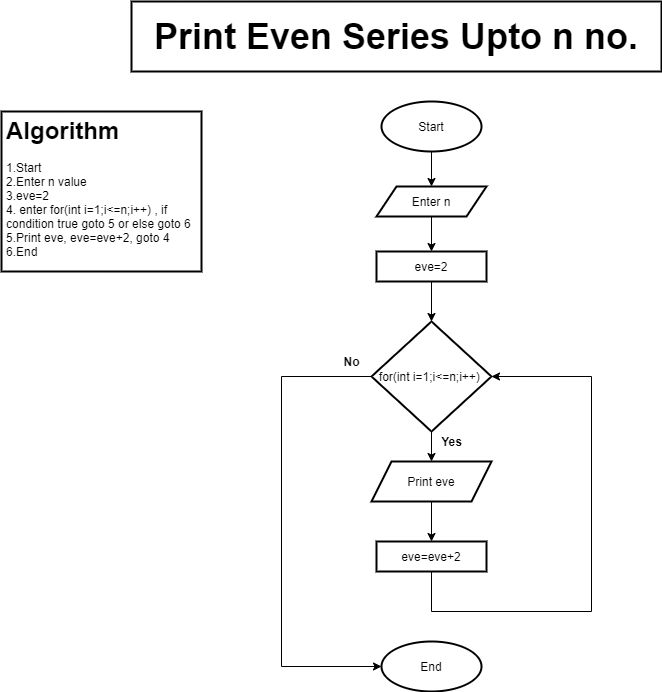

The diagram above was exported from draw.io. Its source (the exported page's mxGraphModel, read from the mxfile embedded in the PNG):
<mxGraphModel dx="1024" dy="584" grid="1" gridSize="10" guides="1" tooltips="1" connect="1" arrows="1" fold="1" page="1" pageScale="1" pageWidth="850" pageHeight="1100" background="#FFFFFF" math="0" shadow="0">
  <root>
    <mxCell id="0" />
    <mxCell id="1" parent="0" />
    <mxCell id="pMU1sJNd4nx5ijIfaoyZ-1" value="&lt;b&gt;&lt;font style=&quot;font-size: 36px&quot;&gt;Print Even Series Upto n no.&lt;/font&gt;&lt;/b&gt;" style="text;html=1;fillColor=none;align=center;verticalAlign=middle;whiteSpace=wrap;rounded=0;strokeColor=#000000;strokeWidth=2;" vertex="1" parent="1">
      <mxGeometry x="160" y="20" width="530" height="70" as="geometry" />
    </mxCell>
    <mxCell id="pMU1sJNd4nx5ijIfaoyZ-2" value="&lt;h1&gt;Algorithm&lt;/h1&gt;&lt;div&gt;1.Start&amp;nbsp;&lt;/div&gt;&lt;div&gt;2.Enter n value&lt;/div&gt;&lt;div&gt;3.eve=2&lt;/div&gt;&lt;div&gt;4. enter for(int i=1;i&amp;lt;=n;i++) , if condition true goto 5 or else goto 6&lt;/div&gt;&lt;div&gt;5.Print eve, eve=eve+2, goto 4&lt;/div&gt;&lt;div&gt;6.End&lt;/div&gt;&lt;div&gt;&lt;br&gt;&lt;/div&gt;&lt;p&gt;&lt;br&gt;&lt;/p&gt;" style="text;html=1;fillColor=none;spacing=5;spacingTop=-20;whiteSpace=wrap;overflow=hidden;rounded=0;strokeColor=#000000;strokeWidth=2;" vertex="1" parent="1">
      <mxGeometry x="30" y="130" width="200" height="160" as="geometry" />
    </mxCell>
    <mxCell id="pMU1sJNd4nx5ijIfaoyZ-12" style="edgeStyle=orthogonalEdgeStyle;rounded=0;orthogonalLoop=1;jettySize=auto;html=1;exitX=0.5;exitY=1;exitDx=0;exitDy=0;entryX=0.5;entryY=0;entryDx=0;entryDy=0;" edge="1" parent="1" source="pMU1sJNd4nx5ijIfaoyZ-3" target="pMU1sJNd4nx5ijIfaoyZ-5">
      <mxGeometry relative="1" as="geometry" />
    </mxCell>
    <mxCell id="pMU1sJNd4nx5ijIfaoyZ-3" value="Start" style="ellipse;whiteSpace=wrap;html=1;strokeColor=#000000;strokeWidth=2;" vertex="1" parent="1">
      <mxGeometry x="410" y="120" width="100" height="50" as="geometry" />
    </mxCell>
    <mxCell id="pMU1sJNd4nx5ijIfaoyZ-4" value="End" style="ellipse;whiteSpace=wrap;html=1;strokeColor=#000000;strokeWidth=2;" vertex="1" parent="1">
      <mxGeometry x="410" y="660" width="100" height="50" as="geometry" />
    </mxCell>
    <mxCell id="pMU1sJNd4nx5ijIfaoyZ-13" style="edgeStyle=orthogonalEdgeStyle;rounded=0;orthogonalLoop=1;jettySize=auto;html=1;exitX=0.5;exitY=1;exitDx=0;exitDy=0;entryX=0.5;entryY=0;entryDx=0;entryDy=0;" edge="1" parent="1" source="pMU1sJNd4nx5ijIfaoyZ-5" target="pMU1sJNd4nx5ijIfaoyZ-6">
      <mxGeometry relative="1" as="geometry" />
    </mxCell>
    <mxCell id="pMU1sJNd4nx5ijIfaoyZ-5" value="Enter n" style="shape=parallelogram;perimeter=parallelogramPerimeter;whiteSpace=wrap;html=1;fixedSize=1;strokeColor=#000000;strokeWidth=2;" vertex="1" parent="1">
      <mxGeometry x="405" y="205" width="110" height="30" as="geometry" />
    </mxCell>
    <mxCell id="pMU1sJNd4nx5ijIfaoyZ-14" style="edgeStyle=orthogonalEdgeStyle;rounded=0;orthogonalLoop=1;jettySize=auto;html=1;exitX=0.5;exitY=1;exitDx=0;exitDy=0;entryX=0.5;entryY=0;entryDx=0;entryDy=0;" edge="1" parent="1" source="pMU1sJNd4nx5ijIfaoyZ-6" target="pMU1sJNd4nx5ijIfaoyZ-7">
      <mxGeometry relative="1" as="geometry" />
    </mxCell>
    <mxCell id="pMU1sJNd4nx5ijIfaoyZ-6" value="eve=2" style="rounded=0;whiteSpace=wrap;html=1;strokeColor=#000000;strokeWidth=2;" vertex="1" parent="1">
      <mxGeometry x="405" y="270" width="110" height="30" as="geometry" />
    </mxCell>
    <mxCell id="pMU1sJNd4nx5ijIfaoyZ-15" style="edgeStyle=orthogonalEdgeStyle;rounded=0;orthogonalLoop=1;jettySize=auto;html=1;exitX=0.5;exitY=1;exitDx=0;exitDy=0;entryX=0.5;entryY=0;entryDx=0;entryDy=0;" edge="1" parent="1" source="pMU1sJNd4nx5ijIfaoyZ-7" target="pMU1sJNd4nx5ijIfaoyZ-8">
      <mxGeometry relative="1" as="geometry" />
    </mxCell>
    <mxCell id="pMU1sJNd4nx5ijIfaoyZ-17" style="edgeStyle=orthogonalEdgeStyle;rounded=0;orthogonalLoop=1;jettySize=auto;html=1;exitX=0;exitY=0.5;exitDx=0;exitDy=0;entryX=0;entryY=0.5;entryDx=0;entryDy=0;" edge="1" parent="1" source="pMU1sJNd4nx5ijIfaoyZ-7" target="pMU1sJNd4nx5ijIfaoyZ-4">
      <mxGeometry relative="1" as="geometry">
        <mxPoint x="290.0000000000001" y="560" as="targetPoint" />
        <Array as="points">
          <mxPoint x="310" y="395" />
          <mxPoint x="310" y="685" />
        </Array>
      </mxGeometry>
    </mxCell>
    <mxCell id="pMU1sJNd4nx5ijIfaoyZ-7" value="&lt;span style=&quot;text-align: left&quot;&gt;for(int i=1;i&amp;lt;=n;i++)&amp;nbsp;&lt;/span&gt;" style="rhombus;whiteSpace=wrap;html=1;strokeColor=#000000;strokeWidth=2;" vertex="1" parent="1">
      <mxGeometry x="400" y="340" width="120" height="110" as="geometry" />
    </mxCell>
    <mxCell id="pMU1sJNd4nx5ijIfaoyZ-16" value="" style="edgeStyle=orthogonalEdgeStyle;rounded=0;orthogonalLoop=1;jettySize=auto;html=1;" edge="1" parent="1" source="pMU1sJNd4nx5ijIfaoyZ-8" target="pMU1sJNd4nx5ijIfaoyZ-10">
      <mxGeometry relative="1" as="geometry" />
    </mxCell>
    <mxCell id="pMU1sJNd4nx5ijIfaoyZ-8" value="Print eve" style="shape=parallelogram;perimeter=parallelogramPerimeter;whiteSpace=wrap;html=1;fixedSize=1;strokeColor=#000000;strokeWidth=2;" vertex="1" parent="1">
      <mxGeometry x="400" y="480" width="120" height="40" as="geometry" />
    </mxCell>
    <mxCell id="pMU1sJNd4nx5ijIfaoyZ-11" style="edgeStyle=orthogonalEdgeStyle;rounded=0;orthogonalLoop=1;jettySize=auto;html=1;exitX=0.5;exitY=1;exitDx=0;exitDy=0;entryX=1;entryY=0.5;entryDx=0;entryDy=0;" edge="1" parent="1" source="pMU1sJNd4nx5ijIfaoyZ-10" target="pMU1sJNd4nx5ijIfaoyZ-7">
      <mxGeometry relative="1" as="geometry">
        <Array as="points">
          <mxPoint x="460" y="630" />
          <mxPoint x="620" y="630" />
          <mxPoint x="620" y="395" />
        </Array>
      </mxGeometry>
    </mxCell>
    <mxCell id="pMU1sJNd4nx5ijIfaoyZ-10" value="eve=eve+2" style="rounded=0;whiteSpace=wrap;html=1;strokeColor=#000000;strokeWidth=2;" vertex="1" parent="1">
      <mxGeometry x="405" y="560" width="110" height="30" as="geometry" />
    </mxCell>
    <mxCell id="pMU1sJNd4nx5ijIfaoyZ-18" value="&lt;b&gt;Yes&lt;/b&gt;" style="text;html=1;align=center;verticalAlign=middle;resizable=0;points=[];autosize=1;" vertex="1" parent="1">
      <mxGeometry x="460" y="450" width="40" height="20" as="geometry" />
    </mxCell>
    <mxCell id="pMU1sJNd4nx5ijIfaoyZ-19" value="&lt;b&gt;No&lt;/b&gt;" style="text;html=1;align=center;verticalAlign=middle;resizable=0;points=[];autosize=1;" vertex="1" parent="1">
      <mxGeometry x="365" y="370" width="30" height="20" as="geometry" />
    </mxCell>
  </root>
</mxGraphModel>